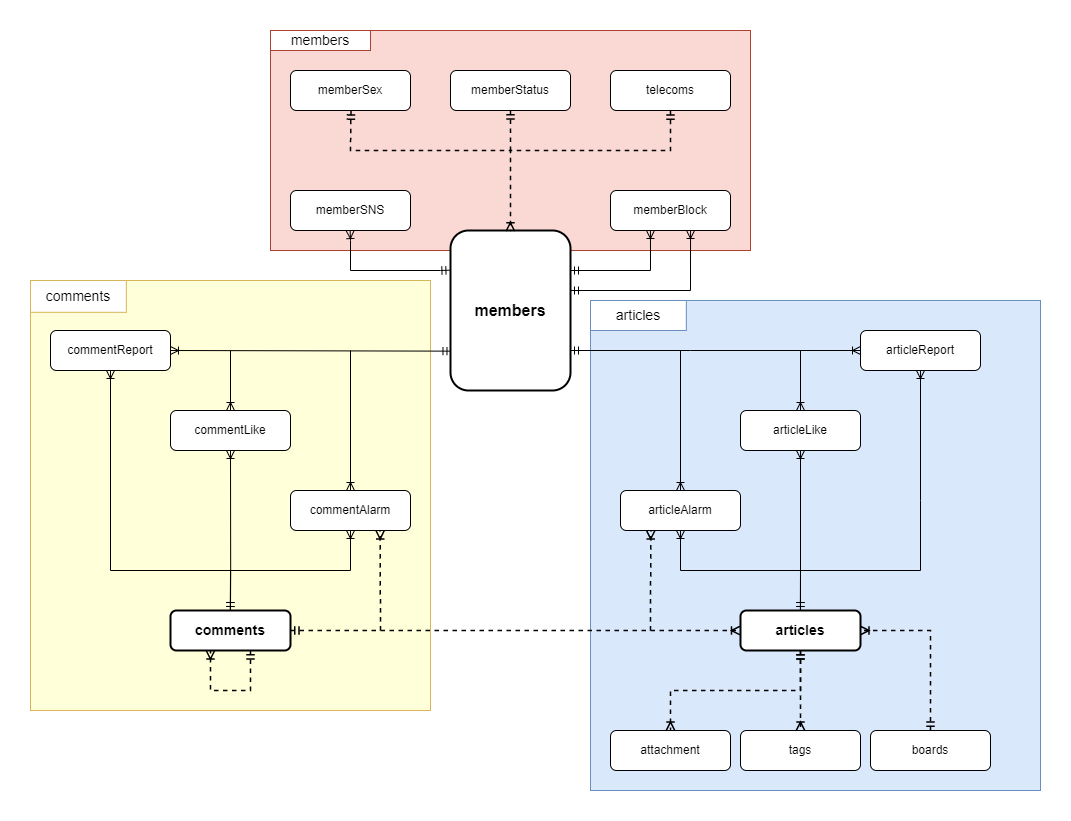

The diagram above was exported from draw.io. Its source (the exported page's mxGraphModel, read from the mxfile embedded in the PNG):
<mxGraphModel dx="2087" dy="858" grid="1" gridSize="10" guides="1" tooltips="1" connect="0" arrows="1" fold="1" page="0" pageScale="1" pageWidth="827" pageHeight="1169" math="0" shadow="0">
  <root>
    <mxCell id="0" />
    <mxCell id="1" parent="0" />
    <mxCell id="rUX_b7BanSum1OEtUq63-5" value="" style="rounded=0;whiteSpace=wrap;html=1;strokeColor=none;strokeWidth=1;fillColor=none;" vertex="1" parent="1">
      <mxGeometry x="-170" y="10" width="1070" height="820" as="geometry" />
    </mxCell>
    <mxCell id="rUX_b7BanSum1OEtUq63-4" value="" style="rounded=0;whiteSpace=wrap;html=1;fillColor=#fad9d5;strokeColor=#ae4132;" vertex="1" parent="1">
      <mxGeometry x="100" y="40" width="480" height="220" as="geometry" />
    </mxCell>
    <mxCell id="G_IwvOrSu_Wwr8QjzH2W-67" value="" style="rounded=0;strokeWidth=1;fontSize=14;fillColor=#dae8fc;strokeColor=#6c8ebf;align=right;labelBackgroundColor=none;spacing=2;spacingTop=0;labelPosition=left;verticalLabelPosition=top;verticalAlign=bottom;horizontal=1;textDirection=ltr;html=1;whiteSpace=wrap;" parent="1" vertex="1">
      <mxGeometry x="420" y="310" width="450" height="490" as="geometry" />
    </mxCell>
    <mxCell id="G_IwvOrSu_Wwr8QjzH2W-65" value="" style="rounded=0;strokeWidth=1;fontSize=14;fillColor=#FFFFD9;strokeColor=#d6b656;align=right;labelBackgroundColor=none;spacing=2;spacingTop=0;labelPosition=left;verticalLabelPosition=top;verticalAlign=bottom;horizontal=1;textDirection=ltr;html=1;whiteSpace=wrap;" parent="1" vertex="1">
      <mxGeometry x="-140" y="290" width="400" height="430" as="geometry" />
    </mxCell>
    <mxCell id="G_IwvOrSu_Wwr8QjzH2W-2" value="&lt;font style=&quot;font-size: 16px;&quot;&gt;&lt;b&gt;members&lt;/b&gt;&lt;/font&gt;" style="rounded=1;whiteSpace=wrap;html=1;strokeWidth=2;" parent="1" vertex="1">
      <mxGeometry x="280" y="240" width="120" height="160" as="geometry" />
    </mxCell>
    <mxCell id="G_IwvOrSu_Wwr8QjzH2W-7" value="memberSex" style="rounded=1;whiteSpace=wrap;html=1;" parent="1" vertex="1">
      <mxGeometry x="120" y="80" width="120" height="40" as="geometry" />
    </mxCell>
    <mxCell id="G_IwvOrSu_Wwr8QjzH2W-8" value="telecoms" style="rounded=1;whiteSpace=wrap;html=1;" parent="1" vertex="1">
      <mxGeometry x="440" y="80" width="120" height="40" as="geometry" />
    </mxCell>
    <mxCell id="G_IwvOrSu_Wwr8QjzH2W-9" value="memberStatus" style="rounded=1;whiteSpace=wrap;html=1;" parent="1" vertex="1">
      <mxGeometry x="280" y="80" width="120" height="40" as="geometry" />
    </mxCell>
    <mxCell id="G_IwvOrSu_Wwr8QjzH2W-10" value="memberSNS" style="rounded=1;whiteSpace=wrap;html=1;" parent="1" vertex="1">
      <mxGeometry x="120" y="200" width="120" height="40" as="geometry" />
    </mxCell>
    <mxCell id="G_IwvOrSu_Wwr8QjzH2W-11" value="memberBlock" style="rounded=1;whiteSpace=wrap;html=1;" parent="1" vertex="1">
      <mxGeometry x="440" y="200" width="120" height="40" as="geometry" />
    </mxCell>
    <mxCell id="G_IwvOrSu_Wwr8QjzH2W-13" value="&lt;font style=&quot;font-size: 14px;&quot;&gt;&lt;b&gt;comments&lt;/b&gt;&lt;/font&gt;" style="rounded=1;whiteSpace=wrap;html=1;strokeWidth=2;" parent="1" vertex="1">
      <mxGeometry y="620" width="120" height="40" as="geometry" />
    </mxCell>
    <mxCell id="G_IwvOrSu_Wwr8QjzH2W-14" value="commentReport" style="rounded=1;whiteSpace=wrap;html=1;" parent="1" vertex="1">
      <mxGeometry x="-120" y="340" width="120" height="40" as="geometry" />
    </mxCell>
    <mxCell id="G_IwvOrSu_Wwr8QjzH2W-15" value="commentLike" style="rounded=1;whiteSpace=wrap;html=1;" parent="1" vertex="1">
      <mxGeometry y="420" width="120" height="40" as="geometry" />
    </mxCell>
    <mxCell id="G_IwvOrSu_Wwr8QjzH2W-16" value="commentAlarm" style="rounded=1;whiteSpace=wrap;html=1;" parent="1" vertex="1">
      <mxGeometry x="120" y="500" width="120" height="40" as="geometry" />
    </mxCell>
    <mxCell id="G_IwvOrSu_Wwr8QjzH2W-17" value="&lt;font style=&quot;font-size: 14px;&quot;&gt;&lt;b&gt;articles&lt;/b&gt;&lt;/font&gt;" style="rounded=1;whiteSpace=wrap;html=1;strokeWidth=2;" parent="1" vertex="1">
      <mxGeometry x="570" y="620" width="120" height="40" as="geometry" />
    </mxCell>
    <mxCell id="G_IwvOrSu_Wwr8QjzH2W-18" value="attachment" style="rounded=1;whiteSpace=wrap;html=1;" parent="1" vertex="1">
      <mxGeometry x="440" y="740" width="120" height="40" as="geometry" />
    </mxCell>
    <mxCell id="G_IwvOrSu_Wwr8QjzH2W-19" value="articleReport" style="rounded=1;whiteSpace=wrap;html=1;" parent="1" vertex="1">
      <mxGeometry x="690" y="340" width="120" height="40" as="geometry" />
    </mxCell>
    <mxCell id="G_IwvOrSu_Wwr8QjzH2W-20" value="articleLike" style="rounded=1;whiteSpace=wrap;html=1;" parent="1" vertex="1">
      <mxGeometry x="570" y="420" width="120" height="40" as="geometry" />
    </mxCell>
    <mxCell id="G_IwvOrSu_Wwr8QjzH2W-21" value="articleAlarm" style="rounded=1;whiteSpace=wrap;html=1;" parent="1" vertex="1">
      <mxGeometry x="450" y="500" width="120" height="40" as="geometry" />
    </mxCell>
    <mxCell id="G_IwvOrSu_Wwr8QjzH2W-22" value="tags" style="rounded=1;whiteSpace=wrap;html=1;" parent="1" vertex="1">
      <mxGeometry x="570" y="740" width="120" height="40" as="geometry" />
    </mxCell>
    <mxCell id="G_IwvOrSu_Wwr8QjzH2W-23" value="boards" style="rounded=1;whiteSpace=wrap;html=1;" parent="1" vertex="1">
      <mxGeometry x="700" y="740" width="120" height="40" as="geometry" />
    </mxCell>
    <mxCell id="G_IwvOrSu_Wwr8QjzH2W-30" value="" style="endArrow=ERoneToMany;html=1;rounded=0;dashed=1;fontSize=14;startArrow=ERmandOne;startFill=0;endFill=0;exitX=0.504;exitY=1.004;exitDx=0;exitDy=0;exitPerimeter=0;entryX=0.499;entryY=0.004;entryDx=0;entryDy=0;entryPerimeter=0;strokeWidth=1.5;" parent="1" source="G_IwvOrSu_Wwr8QjzH2W-7" target="G_IwvOrSu_Wwr8QjzH2W-2" edge="1">
      <mxGeometry width="50" height="50" relative="1" as="geometry">
        <mxPoint x="320" y="260" as="sourcePoint" />
        <mxPoint x="370" y="210" as="targetPoint" />
        <Array as="points">
          <mxPoint x="180" y="160" />
          <mxPoint x="340" y="160" />
        </Array>
      </mxGeometry>
    </mxCell>
    <mxCell id="G_IwvOrSu_Wwr8QjzH2W-31" value="" style="endArrow=none;html=1;rounded=0;dashed=1;fontSize=14;startArrow=ERmandOne;startFill=0;endFill=0;exitX=0.5;exitY=1;exitDx=0;exitDy=0;exitPerimeter=0;strokeWidth=1.5;" parent="1" source="G_IwvOrSu_Wwr8QjzH2W-9" edge="1">
      <mxGeometry width="50" height="50" relative="1" as="geometry">
        <mxPoint x="190.48000000000002" y="130.15999999999997" as="sourcePoint" />
        <mxPoint x="340" y="160" as="targetPoint" />
        <Array as="points" />
      </mxGeometry>
    </mxCell>
    <mxCell id="G_IwvOrSu_Wwr8QjzH2W-32" value="" style="endArrow=none;html=1;rounded=0;dashed=1;fontSize=14;startArrow=ERmandOne;startFill=0;endFill=0;exitX=0.499;exitY=1.004;exitDx=0;exitDy=0;exitPerimeter=0;strokeWidth=1.5;" parent="1" source="G_IwvOrSu_Wwr8QjzH2W-8" edge="1">
      <mxGeometry width="50" height="50" relative="1" as="geometry">
        <mxPoint x="350" y="130" as="sourcePoint" />
        <mxPoint x="340" y="160" as="targetPoint" />
        <Array as="points">
          <mxPoint x="500" y="160" />
        </Array>
      </mxGeometry>
    </mxCell>
    <mxCell id="G_IwvOrSu_Wwr8QjzH2W-36" value="" style="endArrow=ERmandOne;html=1;rounded=0;fontSize=14;entryX=-0.005;entryY=0.248;entryDx=0;entryDy=0;entryPerimeter=0;exitX=0.497;exitY=1.002;exitDx=0;exitDy=0;exitPerimeter=0;startArrow=ERoneToMany;startFill=0;endFill=0;" parent="1" source="G_IwvOrSu_Wwr8QjzH2W-10" target="G_IwvOrSu_Wwr8QjzH2W-2" edge="1">
      <mxGeometry width="50" height="50" relative="1" as="geometry">
        <mxPoint x="180" y="340" as="sourcePoint" />
        <mxPoint x="230" y="280" as="targetPoint" />
        <Array as="points">
          <mxPoint x="180" y="250" />
          <mxPoint x="180" y="280" />
          <mxPoint x="270" y="280" />
        </Array>
      </mxGeometry>
    </mxCell>
    <mxCell id="G_IwvOrSu_Wwr8QjzH2W-37" value="" style="endArrow=ERmandOne;html=1;rounded=0;fontSize=14;entryX=1;entryY=0.25;entryDx=0;entryDy=0;entryPerimeter=0;exitX=0.333;exitY=1;exitDx=0;exitDy=0;exitPerimeter=0;startArrow=ERoneToMany;startFill=0;endFill=0;" parent="1" source="G_IwvOrSu_Wwr8QjzH2W-11" target="G_IwvOrSu_Wwr8QjzH2W-2" edge="1">
      <mxGeometry width="50" height="50" relative="1" as="geometry">
        <mxPoint x="189.63999999999987" y="250.07999999999993" as="sourcePoint" />
        <mxPoint x="289.39999999999986" y="289.67999999999995" as="targetPoint" />
        <Array as="points">
          <mxPoint x="480" y="280" />
        </Array>
      </mxGeometry>
    </mxCell>
    <mxCell id="G_IwvOrSu_Wwr8QjzH2W-38" value="" style="endArrow=ERmandOne;html=1;rounded=0;fontSize=14;entryX=1;entryY=0.375;entryDx=0;entryDy=0;entryPerimeter=0;exitX=0.667;exitY=1;exitDx=0;exitDy=0;exitPerimeter=0;startArrow=ERoneToMany;startFill=0;endFill=0;" parent="1" source="G_IwvOrSu_Wwr8QjzH2W-11" target="G_IwvOrSu_Wwr8QjzH2W-2" edge="1">
      <mxGeometry width="50" height="50" relative="1" as="geometry">
        <mxPoint x="499.9599999999998" y="260" as="sourcePoint" />
        <mxPoint x="420" y="300" as="targetPoint" />
        <Array as="points">
          <mxPoint x="520" y="300" />
        </Array>
      </mxGeometry>
    </mxCell>
    <mxCell id="G_IwvOrSu_Wwr8QjzH2W-39" value="" style="endArrow=ERoneToMany;html=1;rounded=0;dashed=1;fontSize=14;startArrow=ERmandOne;startFill=0;endFill=0;exitX=0.5;exitY=1;exitDx=0;exitDy=0;exitPerimeter=0;entryX=0.5;entryY=0;entryDx=0;entryDy=0;entryPerimeter=0;strokeWidth=1.5;" parent="1" source="G_IwvOrSu_Wwr8QjzH2W-17" target="G_IwvOrSu_Wwr8QjzH2W-22" edge="1">
      <mxGeometry x="1" y="202" width="50" height="50" relative="1" as="geometry">
        <mxPoint x="489.9999999999998" y="680" as="sourcePoint" />
        <mxPoint x="649.3999999999999" y="800.48" as="targetPoint" />
        <Array as="points">
          <mxPoint x="630" y="680" />
        </Array>
        <mxPoint x="-32" y="109" as="offset" />
      </mxGeometry>
    </mxCell>
    <mxCell id="G_IwvOrSu_Wwr8QjzH2W-40" value="" style="endArrow=ERoneToMany;html=1;rounded=0;dashed=1;fontSize=14;startArrow=ERmandOne;startFill=0;endFill=0;entryX=0.5;entryY=0;entryDx=0;entryDy=0;entryPerimeter=0;strokeWidth=1.5;" parent="1" target="G_IwvOrSu_Wwr8QjzH2W-18" edge="1">
      <mxGeometry x="1" y="202" width="50" height="50" relative="1" as="geometry">
        <mxPoint x="630" y="660" as="sourcePoint" />
        <mxPoint x="640" y="750" as="targetPoint" />
        <Array as="points">
          <mxPoint x="630" y="700" />
          <mxPoint x="500" y="700" />
        </Array>
        <mxPoint x="-32" y="109" as="offset" />
      </mxGeometry>
    </mxCell>
    <mxCell id="G_IwvOrSu_Wwr8QjzH2W-41" value="" style="endArrow=ERoneToMany;html=1;rounded=0;dashed=1;fontSize=14;startArrow=ERmandOne;startFill=0;endFill=0;exitX=0.5;exitY=0;exitDx=0;exitDy=0;exitPerimeter=0;entryX=1;entryY=0.5;entryDx=0;entryDy=0;entryPerimeter=0;strokeWidth=1.5;" parent="1" source="G_IwvOrSu_Wwr8QjzH2W-23" target="G_IwvOrSu_Wwr8QjzH2W-17" edge="1">
      <mxGeometry x="1" y="202" width="50" height="50" relative="1" as="geometry">
        <mxPoint x="640" y="670" as="sourcePoint" />
        <mxPoint x="710" y="640" as="targetPoint" />
        <Array as="points">
          <mxPoint x="760" y="640" />
        </Array>
        <mxPoint x="-32" y="109" as="offset" />
      </mxGeometry>
    </mxCell>
    <mxCell id="G_IwvOrSu_Wwr8QjzH2W-42" value="" style="endArrow=ERmandOne;html=1;rounded=0;fontSize=14;exitX=0;exitY=0.5;exitDx=0;exitDy=0;exitPerimeter=0;startArrow=ERoneToMany;startFill=0;endFill=0;entryX=1;entryY=0.75;entryDx=0;entryDy=0;entryPerimeter=0;" parent="1" source="G_IwvOrSu_Wwr8QjzH2W-19" target="G_IwvOrSu_Wwr8QjzH2W-2" edge="1">
      <mxGeometry width="50" height="50" relative="1" as="geometry">
        <mxPoint x="520" y="279.9999999999999" as="sourcePoint" />
        <mxPoint x="420" y="340" as="targetPoint" />
        <Array as="points">
          <mxPoint x="520" y="360" />
        </Array>
      </mxGeometry>
    </mxCell>
    <mxCell id="G_IwvOrSu_Wwr8QjzH2W-43" value="" style="endArrow=none;html=1;rounded=0;fontSize=14;exitX=0.5;exitY=0;exitDx=0;exitDy=0;exitPerimeter=0;startArrow=ERoneToMany;startFill=0;endFill=0;" parent="1" source="G_IwvOrSu_Wwr8QjzH2W-20" edge="1">
      <mxGeometry width="50" height="50" relative="1" as="geometry">
        <mxPoint x="690" y="329.82999999999987" as="sourcePoint" />
        <mxPoint x="630" y="360" as="targetPoint" />
        <Array as="points" />
      </mxGeometry>
    </mxCell>
    <mxCell id="G_IwvOrSu_Wwr8QjzH2W-44" value="" style="endArrow=none;html=1;rounded=0;fontSize=14;exitX=0.5;exitY=0;exitDx=0;exitDy=0;exitPerimeter=0;startArrow=ERoneToMany;startFill=0;endFill=0;" parent="1" source="G_IwvOrSu_Wwr8QjzH2W-21" edge="1">
      <mxGeometry width="50" height="50" relative="1" as="geometry">
        <mxPoint x="630" y="390" as="sourcePoint" />
        <mxPoint x="510" y="360" as="targetPoint" />
        <Array as="points">
          <mxPoint x="510" y="360" />
        </Array>
      </mxGeometry>
    </mxCell>
    <mxCell id="G_IwvOrSu_Wwr8QjzH2W-45" value="" style="endArrow=ERmandOne;html=1;rounded=0;fontSize=14;exitX=0.5;exitY=1;exitDx=0;exitDy=0;exitPerimeter=0;startArrow=ERoneToMany;startFill=0;endFill=0;entryX=0.5;entryY=0;entryDx=0;entryDy=0;entryPerimeter=0;" parent="1" source="G_IwvOrSu_Wwr8QjzH2W-20" target="G_IwvOrSu_Wwr8QjzH2W-17" edge="1">
      <mxGeometry width="50" height="50" relative="1" as="geometry">
        <mxPoint x="789.9999999999998" y="640.1699999999998" as="sourcePoint" />
        <mxPoint x="689.9999999999998" y="499.9999999999999" as="targetPoint" />
        <Array as="points" />
      </mxGeometry>
    </mxCell>
    <mxCell id="G_IwvOrSu_Wwr8QjzH2W-46" value="" style="endArrow=ERmandOne;html=1;rounded=0;fontSize=14;exitX=0.5;exitY=1;exitDx=0;exitDy=0;exitPerimeter=0;startArrow=ERoneToMany;startFill=0;endFill=0;entryX=0.5;entryY=0;entryDx=0;entryDy=0;entryPerimeter=0;" parent="1" source="G_IwvOrSu_Wwr8QjzH2W-21" edge="1">
      <mxGeometry width="50" height="50" relative="1" as="geometry">
        <mxPoint x="629.83" y="460" as="sourcePoint" />
        <mxPoint x="629.83" y="620" as="targetPoint" />
        <Array as="points">
          <mxPoint x="510" y="580" />
          <mxPoint x="630" y="580" />
        </Array>
      </mxGeometry>
    </mxCell>
    <mxCell id="G_IwvOrSu_Wwr8QjzH2W-47" value="" style="endArrow=ERmandOne;html=1;rounded=0;fontSize=14;exitX=0.5;exitY=1;exitDx=0;exitDy=0;exitPerimeter=0;startArrow=ERoneToMany;startFill=0;endFill=0;" parent="1" source="G_IwvOrSu_Wwr8QjzH2W-19" edge="1">
      <mxGeometry width="50" height="50" relative="1" as="geometry">
        <mxPoint x="749.9999999999998" y="470" as="sourcePoint" />
        <mxPoint x="630" y="620" as="targetPoint" />
        <Array as="points">
          <mxPoint x="750" y="510" />
          <mxPoint x="750" y="580" />
          <mxPoint x="630" y="580" />
        </Array>
      </mxGeometry>
    </mxCell>
    <mxCell id="G_IwvOrSu_Wwr8QjzH2W-51" value="" style="endArrow=none;html=1;rounded=0;fontSize=14;exitX=0.5;exitY=0;exitDx=0;exitDy=0;exitPerimeter=0;startArrow=ERoneToMany;startFill=0;endFill=0;" parent="1" edge="1">
      <mxGeometry x="1" y="201" width="50" height="50" relative="1" as="geometry">
        <mxPoint x="180" y="500" as="sourcePoint" />
        <mxPoint x="180" y="360" as="targetPoint" />
        <Array as="points">
          <mxPoint x="180" y="360" />
        </Array>
        <mxPoint x="-200" y="-181" as="offset" />
      </mxGeometry>
    </mxCell>
    <mxCell id="G_IwvOrSu_Wwr8QjzH2W-52" value="" style="endArrow=ERmandOne;html=1;rounded=0;fontSize=14;startArrow=ERoneToMany;startFill=0;endFill=0;entryX=0.004;entryY=0.754;entryDx=0;entryDy=0;entryPerimeter=0;exitX=1;exitY=0.5;exitDx=0;exitDy=0;exitPerimeter=0;" parent="1" source="G_IwvOrSu_Wwr8QjzH2W-14" edge="1" target="G_IwvOrSu_Wwr8QjzH2W-2">
      <mxGeometry x="1" y="201" width="50" height="50" relative="1" as="geometry">
        <mxPoint x="60" y="340" as="sourcePoint" />
        <mxPoint x="280" y="339.8399999999999" as="targetPoint" />
        <Array as="points" />
        <mxPoint x="-200" y="-181" as="offset" />
      </mxGeometry>
    </mxCell>
    <mxCell id="G_IwvOrSu_Wwr8QjzH2W-53" value="" style="endArrow=none;html=1;rounded=0;fontSize=14;startArrow=ERoneToMany;startFill=0;endFill=0;exitX=0.5;exitY=0;exitDx=0;exitDy=0;exitPerimeter=0;" parent="1" source="G_IwvOrSu_Wwr8QjzH2W-15" edge="1">
      <mxGeometry x="1" y="201" width="50" height="50" relative="1" as="geometry">
        <mxPoint y="359.99" as="sourcePoint" />
        <mxPoint x="60" y="360" as="targetPoint" />
        <Array as="points">
          <mxPoint x="60" y="360" />
        </Array>
        <mxPoint x="-200" y="-181" as="offset" />
      </mxGeometry>
    </mxCell>
    <mxCell id="G_IwvOrSu_Wwr8QjzH2W-54" value="" style="endArrow=ERmandOne;html=1;rounded=0;fontSize=14;exitX=0.5;exitY=1;exitDx=0;exitDy=0;exitPerimeter=0;startArrow=ERoneToMany;startFill=0;endFill=0;entryX=0.5;entryY=0;entryDx=0;entryDy=0;entryPerimeter=0;" parent="1" source="G_IwvOrSu_Wwr8QjzH2W-16" edge="1">
      <mxGeometry width="50" height="50" relative="1" as="geometry">
        <mxPoint x="-60.00000000000023" y="540" as="sourcePoint" />
        <mxPoint x="59.830000000000155" y="620" as="targetPoint" />
        <Array as="points">
          <mxPoint x="180" y="580" />
          <mxPoint x="60" y="580" />
        </Array>
      </mxGeometry>
    </mxCell>
    <mxCell id="G_IwvOrSu_Wwr8QjzH2W-55" value="" style="endArrow=ERmandOne;html=1;rounded=0;fontSize=14;exitX=0.5;exitY=1;exitDx=0;exitDy=0;exitPerimeter=0;startArrow=ERoneToMany;startFill=0;endFill=0;entryX=0.5;entryY=0;entryDx=0;entryDy=0;entryPerimeter=0;" parent="1" source="G_IwvOrSu_Wwr8QjzH2W-15" edge="1">
      <mxGeometry width="50" height="50" relative="1" as="geometry">
        <mxPoint x="180.17" y="540" as="sourcePoint" />
        <mxPoint x="60.000000000000156" y="620" as="targetPoint" />
        <Array as="points">
          <mxPoint x="60.17" y="580" />
        </Array>
      </mxGeometry>
    </mxCell>
    <mxCell id="G_IwvOrSu_Wwr8QjzH2W-56" value="" style="endArrow=ERmandOne;html=1;rounded=0;fontSize=14;exitX=0.5;exitY=1;exitDx=0;exitDy=0;exitPerimeter=0;startArrow=ERoneToMany;startFill=0;endFill=0;entryX=0.5;entryY=0;entryDx=0;entryDy=0;entryPerimeter=0;" parent="1" source="G_IwvOrSu_Wwr8QjzH2W-14" edge="1">
      <mxGeometry width="50" height="50" relative="1" as="geometry">
        <mxPoint x="59.89" y="460" as="sourcePoint" />
        <mxPoint x="59.89000000000023" y="620" as="targetPoint" />
        <Array as="points">
          <mxPoint x="-60" y="580" />
          <mxPoint x="60.06" y="580" />
        </Array>
      </mxGeometry>
    </mxCell>
    <mxCell id="G_IwvOrSu_Wwr8QjzH2W-57" value="" style="endArrow=ERoneToMany;html=1;rounded=0;dashed=1;fontSize=14;startArrow=ERmandOne;startFill=0;endFill=0;entryX=0.333;entryY=1;entryDx=0;entryDy=0;entryPerimeter=0;strokeWidth=1.5;" parent="1" target="G_IwvOrSu_Wwr8QjzH2W-13" edge="1">
      <mxGeometry width="50" height="50" relative="1" as="geometry">
        <mxPoint x="80" y="660" as="sourcePoint" />
        <mxPoint x="239.87999999999988" y="760.48" as="targetPoint" />
        <Array as="points">
          <mxPoint x="80" y="700" />
          <mxPoint x="40" y="700" />
        </Array>
      </mxGeometry>
    </mxCell>
    <mxCell id="G_IwvOrSu_Wwr8QjzH2W-66" value="comments" style="rounded=0;whiteSpace=wrap;html=1;labelBackgroundColor=none;strokeWidth=1;fontSize=14;strokeColor=#d6b656;" parent="1" vertex="1">
      <mxGeometry x="-140" y="289.9976315789473" width="95.83333333333334" height="31.818181818181817" as="geometry" />
    </mxCell>
    <mxCell id="G_IwvOrSu_Wwr8QjzH2W-68" value="articles" style="rounded=0;whiteSpace=wrap;html=1;labelBackgroundColor=none;strokeWidth=1;fontSize=14;strokeColor=#6c8ebf;" parent="1" vertex="1">
      <mxGeometry x="419.99999999999994" y="310" width="95.83" height="30" as="geometry" />
    </mxCell>
    <mxCell id="69rnLhzF2Hgh2BuTW3zU-1" value="" style="endArrow=ERoneToMany;html=1;rounded=0;dashed=1;fontSize=14;startArrow=ERmandOne;startFill=0;endFill=0;entryX=-0.005;entryY=0.501;entryDx=0;entryDy=0;entryPerimeter=0;strokeWidth=1.5;exitX=1.001;exitY=0.5;exitDx=0;exitDy=0;exitPerimeter=0;" parent="1" target="G_IwvOrSu_Wwr8QjzH2W-17" edge="1" source="G_IwvOrSu_Wwr8QjzH2W-13">
      <mxGeometry width="50" height="50" relative="1" as="geometry">
        <mxPoint x="120" y="620" as="sourcePoint" />
        <mxPoint x="49.960000000000036" y="650" as="targetPoint" />
        <Array as="points" />
      </mxGeometry>
    </mxCell>
    <mxCell id="rUX_b7BanSum1OEtUq63-1" value="" style="endArrow=ERoneToMany;html=1;rounded=0;dashed=1;fontSize=14;startArrow=none;startFill=0;endFill=0;entryX=0.747;entryY=0.998;entryDx=0;entryDy=0;entryPerimeter=0;strokeWidth=1.5;" edge="1" parent="1" target="G_IwvOrSu_Wwr8QjzH2W-16">
      <mxGeometry width="50" height="50" relative="1" as="geometry">
        <mxPoint x="210" y="640" as="sourcePoint" />
        <mxPoint x="559.6999999999998" y="639.75" as="targetPoint" />
        <Array as="points" />
      </mxGeometry>
    </mxCell>
    <mxCell id="rUX_b7BanSum1OEtUq63-3" value="" style="endArrow=ERoneToMany;html=1;rounded=0;dashed=1;fontSize=14;startArrow=none;startFill=0;endFill=0;entryX=0.252;entryY=0.998;entryDx=0;entryDy=0;entryPerimeter=0;strokeWidth=1.5;" edge="1" parent="1" target="G_IwvOrSu_Wwr8QjzH2W-21">
      <mxGeometry width="50" height="50" relative="1" as="geometry">
        <mxPoint x="480" y="640" as="sourcePoint" />
        <mxPoint x="229.63999999999987" y="549.92" as="targetPoint" />
        <Array as="points">
          <mxPoint x="480" y="640" />
        </Array>
      </mxGeometry>
    </mxCell>
    <mxCell id="G_IwvOrSu_Wwr8QjzH2W-61" value="members" style="rounded=0;whiteSpace=wrap;html=1;labelBackgroundColor=none;strokeWidth=1;fontSize=14;strokeColor=#ae4132;" parent="1" vertex="1">
      <mxGeometry x="100" y="40" width="100" height="20" as="geometry" />
    </mxCell>
  </root>
</mxGraphModel>